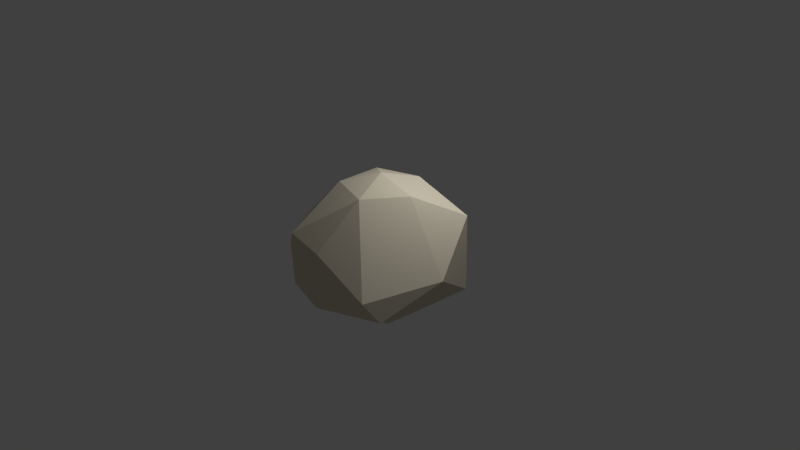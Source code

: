 # Source: Rock1.blend  (saved by Blender 2.69.0; exported with 4.5.12 LTS)
import bpy
from mathutils import Matrix  # noqa: F401  (used for matrix-valued properties, if any)

bpy.ops.wm.read_factory_settings(use_empty=True)
scene = bpy.context.scene
scene.name = 'Scene'

# ---- collections
col_collection_1 = bpy.data.collections.new('Collection 1'); scene.collection.children.link(col_collection_1)

# ---- materials (node trees are filled in below, after node groups)
mat_material = bpy.data.materials.new('Material')
mat_material.alpha_threshold = 0.0
mat_material.use_transparent_shadow = False
mat_material.diffuse_color = (0.723, 0.6589, 0.5186, 1.0)
mat_material.specular_color = (1.0, 0.9714, 0.3046)
mat_material.roughness = 0.5
mat_material.line_color = (0.0, 0.0, 0.0, 1.0)

# ---- material node trees

# ---- world
world_world = bpy.data.worlds.new('World'); scene.world = world_world
world_world.color = (0.05088, 0.05088, 0.05088)
world_world.use_sun_shadow = False
world_world.sun_shadow_jitter_overblur = 0.0
world_world.cycles.sampling_method = 'MANUAL'
world_world.cycles.sample_map_resolution = 256

# ---- cameras
cam_camera_001 = bpy.data.cameras.new('Camera.001')
cam_camera_001.clip_end = 100.0
cam_camera_001.lens = 35.0
cam_camera_001.sensor_width = 32.0
cam_camera_001.sensor_height = 18.0
cam_camera_001.dof.focus_distance = 0.0
cam_camera_001.dof.aperture_fstop = 128.0
cam_camera = bpy.data.cameras.new('Camera')
cam_camera.clip_end = 100.0
cam_camera.lens = 35.0
cam_camera.sensor_width = 32.0
cam_camera.sensor_height = 18.0
cam_camera.ortho_scale = 7.314
cam_camera.dof.focus_distance = 0.0
cam_camera.dof.aperture_fstop = 128.0

# ---- lights
light_point = bpy.data.lights.new('Point', 'POINT')
light_point.transmission_factor = 0.0
light_point.energy = 100.0
light_point.shadow_buffer_clip_start = 0.5
light_point.shadow_soft_size = 0.1
light_point.shadow_maximum_resolution = 0.006
light_point.use_absolute_resolution = True
light_point.cycles.use_multiple_importance_sampling = False
light_lamp = bpy.data.lights.new('Lamp', 'POINT')
light_lamp.transmission_factor = 0.0
light_lamp.cutoff_distance = 30.0
light_lamp.energy = 100.0
light_lamp.shadow_buffer_clip_start = 1.001
light_lamp.shadow_soft_size = 0.1
light_lamp.shadow_maximum_resolution = 0.006
light_lamp.use_absolute_resolution = True
light_lamp.cycles.use_multiple_importance_sampling = False

# ---- meshes
me_cube = bpy.data.meshes.new('Cube')
me_cube.from_pydata([(0.1111, 0.0533, -0.847), (0.8265, -0.5991, -0.3676), (-0.5706, -0.7602, -0.2197), (-1.03, 0.1829, -0.4752), (-0.3676, 1.216, -0.4689), (0.6324, 0.8911, -0.4689), (0.07222, -0.9625, 0.3861), (-0.6125, -0.4724, 0.6002), (-0.7752, 0.386, 0.437), (0.488, 1.05, 0.2553), (1.295, -0.06041, 0.1545), (0.1111, 0.0533, 1.153), (-0.05132, -0.4467, -0.6976), (0.5365, -0.2557, -0.6976), (0.374, -0.7557, -0.3727), (0.9618, 0.0533, -0.3727), (0.5365, 0.3623, -0.6976), (-0.4146, 0.0533, -0.6976), (-0.5771, -0.4467, -0.3727), (-0.05132, 0.5533, -0.6976), (-0.5771, 0.5533, -0.3727), (0.1716, 1.174, -0.5475), (0.9739, -0.7726, -0.2582), (1.16, 0.4998, -0.2332), (-0.2042, -1.112, -0.06107), (0.09001, -1.03, -0.3241), (-1.086, -0.1261, -0.02797), (-0.742, -0.7557, 0.153), (-0.5786, 1.052, -0.3667), (-0.9143, 0.8662, -0.08849), (0.3194, 1.177, 0.03784), (0.009168, 1.243, -0.3667), (0.839, -0.9279, 0.005799), (-0.467, -0.9208, 0.4647), (-0.7005, 0.305, 0.4372), (-0.0513, 1.031, 0.3338), (1.099, 0.5557, 0.7383), (0.2736, -0.4467, 1.004), (0.6369, 0.0533, 1.004), (-0.3142, -0.2557, 1.004), (-0.3142, 0.3623, 1.004), (0.2736, 0.5533, 1.004)], [], [(0, 13, 12), (1, 13, 15), (0, 12, 17), (0, 17, 19), (0, 19, 16), (1, 15, 22), (2, 14, 24), (3, 18, 26), (4, 20, 28), (5, 21, 30), (1, 22, 25), (2, 24, 27), (3, 26, 29), (4, 28, 31), (5, 30, 23), (6, 32, 37), (7, 33, 39), (8, 34, 40), (9, 35, 41), (10, 36, 38), (12, 14, 2), (12, 13, 14), (13, 1, 14), (15, 16, 5), (15, 13, 16), (13, 0, 16), (17, 18, 3), (17, 12, 18), (12, 2, 18), (19, 20, 4), (19, 17, 20), (17, 3, 20), (16, 21, 5), (16, 19, 21), (19, 4, 21), (22, 23, 10), (22, 15, 23), (15, 5, 23), (24, 25, 6), (24, 14, 25), (14, 1, 25), (26, 27, 7), (26, 18, 27), (18, 2, 27), (28, 29, 8), (28, 20, 29), (20, 3, 29), (30, 31, 9), (30, 21, 31), (21, 4, 31), (25, 32, 6), (25, 22, 32), (22, 10, 32), (27, 33, 7), (27, 24, 33), (24, 6, 33), (29, 34, 8), (29, 26, 34), (26, 7, 34), (31, 35, 9), (31, 28, 35), (28, 8, 35), (23, 36, 10), (23, 30, 36), (30, 9, 36), (37, 38, 11), (37, 32, 38), (32, 10, 38), (39, 37, 11), (39, 33, 37), (33, 6, 37), (40, 39, 11), (40, 34, 39), (34, 7, 39), (41, 40, 11), (41, 35, 40), (35, 8, 40), (38, 41, 11), (38, 36, 41), (36, 9, 41)])
me_cube.materials.append(mat_material)
me_cube.use_remesh_preserve_volume = False
me_cube.use_remesh_preserve_attributes = False
me_cube.use_mirror_vertex_groups = False
me_cube.update()

# ---- objects
ob_camera_001 = bpy.data.objects.new('Camera.001', cam_camera_001)
ob_point = bpy.data.objects.new('Point', light_point)
ob_cube = bpy.data.objects.new('Cube', me_cube)
ob_lamp = bpy.data.objects.new('Lamp', light_lamp)
ob_camera = bpy.data.objects.new('Camera', cam_camera)

# ---- transforms, parenting, visibility, modifiers, constraints
ob_camera_001.location = (3.443, 5.899, 1.589)
ob_camera_001.rotation_euler = (1.105, 0.008238, 1.514)
ob_camera_001.lineart.crease_threshold = 0.0
ob_point.location = (1.286, 0.6044, 2.854)
ob_point.lineart.crease_threshold = 0.0
ob_cube.location = (0.0, 0.0, 0.0)
ob_cube.lock_rotations_4d = False
ob_cube.empty_display_type = 'ARROWS'
ob_cube.lineart.crease_threshold = 0.0
ob_lamp.location = (4.076, 1.005, 5.904)
ob_lamp.rotation_euler = (0.6503, 0.05522, 1.866)
ob_lamp.lock_rotations_4d = False
ob_lamp.empty_display_type = 'ARROWS'
ob_lamp.color = (0.0, 0.0, 0.0, 0.0)
ob_lamp.lineart.crease_threshold = 0.0
ob_camera.location = (7.481, -6.508, 5.344)
ob_camera.rotation_euler = (1.109, 0.01082, 0.8149)
ob_camera.lock_rotations_4d = False
ob_camera.empty_display_type = 'ARROWS'
ob_camera.color = (0.0, 0.0, 0.0, 0.0)
ob_camera.display_type = 'WIRE'
ob_camera.lineart.crease_threshold = 0.0

# ---- collection membership
col_collection_1.objects.link(ob_camera_001)
col_collection_1.objects.link(ob_point)
col_collection_1.objects.link(ob_cube)
col_collection_1.objects.link(ob_lamp)
col_collection_1.objects.link(ob_camera)

# ---- scene / render settings (as saved in the file)
scene.camera = ob_camera
scene.frame_start = 1; scene.frame_end = 250; scene.frame_set(0)
scene.render.engine = 'BLENDER_EEVEE_NEXT'
scene.render.image_settings.compression = 90
scene.render.resolution_percentage = 50
scene.render.dither_intensity = 0.0
scene.cycles.use_denoising = False
scene.cycles.samples = 10
scene.cycles.sampling_pattern = 'TABULATED_SOBOL'
scene.cycles.light_sampling_threshold = 0.0
scene.cycles.use_adaptive_sampling = False
scene.cycles.use_light_tree = False
scene.cycles.blur_glossy = 0.0
scene.cycles.volume_bounces = 1
scene.cycles.pixel_filter_type = 'GAUSSIAN'
scene.cycles.sample_clamp_indirect = 0.0
scene.view_settings.view_transform = 'Standard'
bpy.context.view_layer.update()
